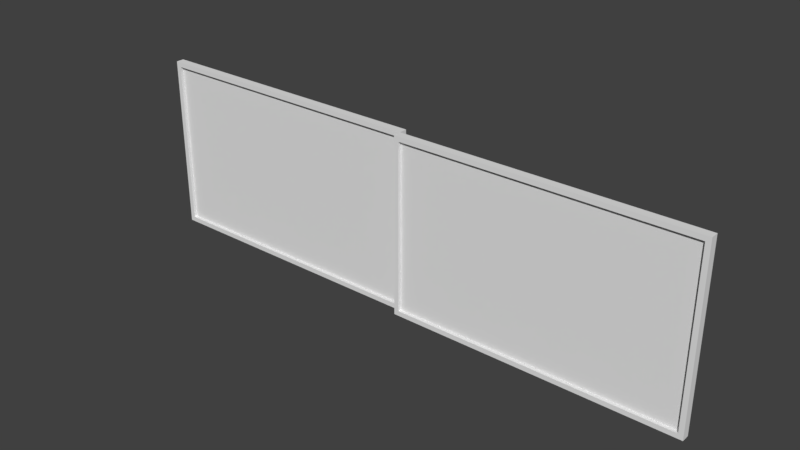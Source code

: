# Source: IndoorTexturedDoor.blend  (saved by Blender 2.78.0; exported with 4.5.12 LTS)
import bpy
from mathutils import Matrix  # noqa: F401  (used for matrix-valued properties, if any)

bpy.ops.wm.read_factory_settings(use_empty=True)
scene = bpy.context.scene
scene.name = 'Scene'

# ---- collections
col_collection_1 = bpy.data.collections.new('Collection 1'); scene.collection.children.link(col_collection_1)

# ---- materials (node trees are filled in below, after node groups)
mat_material = bpy.data.materials.new('Material')
mat_material.alpha_threshold = 0.0
mat_material.use_transparent_shadow = False
mat_material.roughness = 0.5
mat_material.line_color = (0.0, 0.0, 0.0, 1.0)

# ---- material node trees

# ---- world
world_world = bpy.data.worlds.new('World'); scene.world = world_world
world_world.color = (0.05088, 0.05088, 0.05088)
world_world.use_sun_shadow = False
world_world.sun_shadow_jitter_overblur = 0.0
world_world.cycles.sampling_method = 'MANUAL'

# ---- meshes
me_cube_007 = bpy.data.meshes.new('Cube.007')
me_cube_007.from_pydata([(-0.02, 1.77, 0.03), (-0.02, 0.03, 0.03), (-0.03, 0.03, 0.03), (-0.03, 1.77, 0.03), (-0.02, 1.77, 1.07), (-0.02, 0.03, 1.07), (-0.03, 0.03, 1.07), (-0.03, 1.77, 1.07)], [], [(0, 1, 2, 3), (4, 7, 6, 5), (0, 4, 5, 1), (1, 5, 6, 2), (2, 6, 7, 3), (4, 0, 3, 7)])
me_cube_007.materials.append(mat_material)
me_cube_007.use_remesh_preserve_volume = False
me_cube_007.use_remesh_preserve_attributes = False
me_cube_007.use_mirror_vertex_groups = False
me_cube_007.update()
me_cube_006 = bpy.data.meshes.new('Cube.006')
me_cube_006.from_pydata([(-2.384e-07, 0.03, -1.344e-06), (-2.384e-07, 1.77, -3.709e-05), (-0.05, 1.77, -3.709e-05), (-0.05, 0.03, -1.344e-06), (-4.768e-07, 0.03, 1.1), (-1.192e-07, 1.77, 1.1), (-0.05, 1.77, 1.1), (-0.05, 0.03, 1.1), (0.0, 1.8, 1.07), (-1.192e-07, 1.8, 0.03011), (-7.153e-07, -4.211e-07, 1.07), (-4.768e-07, -3.019e-07, 0.03011), (-0.05, 5.576e-08, 1.07), (-0.05, 5.576e-08, 0.03011), (-0.05, 1.8, 1.07), (-0.05, 1.8, 0.03011), (-0.05, 0.03, 0.03011), (-0.05, 0.03, 1.07), (-0.05, 1.77, 0.03007), (-0.05, 1.77, 1.07), (-2.384e-07, 1.77, 0.03007), (-1.192e-07, 1.77, 1.07), (-2.384e-07, 0.03, 0.03011), (-3.576e-07, 0.03, 1.07), (-0.05, 1.8, 1.1), (-0.05, 1.75e-07, 1.1), (-9.537e-07, -6.595e-07, 1.1), (2.384e-07, 1.8, 1.1), (-0.05, 1.8, 0.0), (-0.05, 5.576e-08, 0.0), (-2.384e-07, -1.827e-07, 0.0), (-2.384e-07, 1.8, 0.0)], [], [(31, 1, 2, 28), (27, 24, 6, 5), (1, 0, 3, 2), (8, 27, 5, 21), (5, 6, 7, 4), (21, 5, 4, 23), (3, 16, 18, 2), (27, 8, 14, 24), (17, 19, 21, 23), (2, 18, 15, 28), (8, 9, 15, 14), (18, 19, 14, 15), (0, 22, 11, 30), (12, 25, 7, 17), (22, 23, 10, 11), (30, 11, 13, 29), (17, 7, 6, 19), (11, 10, 12, 13), (19, 6, 24, 14), (0, 30, 29, 3), (9, 31, 28, 15), (23, 4, 26, 10), (4, 7, 25, 26), (10, 26, 25, 12), (29, 13, 16, 3), (13, 12, 17, 16), (1, 20, 22, 0), (18, 20, 21, 19), (31, 9, 20, 1), (9, 8, 21, 20), (16, 17, 23, 22), (16, 22, 20, 18)])
me_cube_006.materials.append(mat_material)
me_cube_006.use_remesh_preserve_volume = False
me_cube_006.use_remesh_preserve_attributes = False
me_cube_006.use_mirror_vertex_groups = False
me_cube_006.update()
me_cube_005 = bpy.data.meshes.new('Cube.005')
me_cube_005.from_pydata([(-0.07, -0.03, 0.03), (-0.07, -1.77, 0.03), (-0.08, -1.77, 0.03), (-0.08, -0.03, 0.03), (-0.07, -0.03, 1.07), (-0.07, -1.77, 1.07), (-0.08, -1.77, 1.07), (-0.08, -0.03, 1.07)], [], [(0, 1, 2, 3), (4, 7, 6, 5), (0, 4, 5, 1), (1, 5, 6, 2), (2, 6, 7, 3), (4, 0, 3, 7)])
me_cube_005.materials.append(mat_material)
me_cube_005.use_remesh_preserve_volume = False
me_cube_005.use_remesh_preserve_attributes = False
me_cube_005.use_mirror_vertex_groups = False
me_cube_005.update()
me_cube_003 = bpy.data.meshes.new('Cube.003')
me_cube_003.from_pydata([(-0.05, -1.77, -1.344e-06), (-0.05, -0.03, -3.709e-05), (-0.1, -0.03, -3.709e-05), (-0.1, -1.77, -1.344e-06), (-0.05, -1.77, 1.1), (-0.05, -0.03, 1.1), (-0.1, -0.03, 1.1), (-0.1, -1.77, 1.1), (-0.05, -5.44e-07, 1.07), (-0.05, -3.801e-07, 0.03011), (-0.05, -1.8, 1.07), (-0.05, -1.8, 0.03011), (-0.1, -1.8, 1.07), (-0.1, -1.8, 0.03011), (-0.1, -6.718e-08, 1.07), (-0.1, 9.674e-08, 0.03011), (-0.1, -1.77, 0.03011), (-0.1, -1.77, 1.07), (-0.1, -0.03, 0.03007), (-0.1, -0.03, 1.07), (-0.05, -0.03, 0.03007), (-0.05, -0.03, 1.07), (-0.05, -1.77, 0.03011), (-0.05, -1.77, 1.07), (-0.1, -2.236e-07, 1.1), (-0.1, -1.8, 1.1), (-0.05, -1.8, 1.1), (-0.05, -7.005e-07, 1.1), (-0.1, 2.532e-07, 0.0), (-0.1, -1.8, 0.0), (-0.05, -1.8, 0.0), (-0.05, -2.236e-07, 0.0)], [], [(31, 1, 2, 28), (27, 24, 6, 5), (1, 0, 3, 2), (8, 27, 5, 21), (5, 6, 7, 4), (21, 5, 4, 23), (3, 16, 18, 2), (27, 8, 14, 24), (17, 19, 21, 23), (2, 18, 15, 28), (8, 9, 15, 14), (18, 19, 14, 15), (0, 22, 11, 30), (12, 25, 7, 17), (22, 23, 10, 11), (30, 11, 13, 29), (17, 7, 6, 19), (11, 10, 12, 13), (19, 6, 24, 14), (0, 30, 29, 3), (9, 31, 28, 15), (23, 4, 26, 10), (4, 7, 25, 26), (10, 26, 25, 12), (29, 13, 16, 3), (13, 12, 17, 16), (1, 20, 22, 0), (18, 20, 21, 19), (31, 9, 20, 1), (9, 8, 21, 20), (16, 17, 23, 22), (16, 22, 20, 18)])
me_cube_003.materials.append(mat_material)
me_cube_003.use_remesh_preserve_volume = False
me_cube_003.use_remesh_preserve_attributes = False
me_cube_003.use_mirror_vertex_groups = False
me_cube_003.update()

# ---- objects
ob_cube_005 = bpy.data.objects.new('Cube.005', me_cube_007)
ob_cube_003 = bpy.data.objects.new('Cube.003', me_cube_006)
ob_cube_004 = bpy.data.objects.new('Cube.004', me_cube_005)
ob_cube_002 = bpy.data.objects.new('Cube.002', me_cube_003)

# ---- transforms, parenting, visibility, modifiers, constraints
ob_cube_005.location = (0.0, 0.0, 0.0)
ob_cube_005.rotation_euler = (0.0, -0.0, 1.571)
ob_cube_005.lock_rotations_4d = False
ob_cube_005.empty_display_type = 'ARROWS'
ob_cube_005.lineart.crease_threshold = 0.0
ob_cube_003.location = (0.0, 0.0, 0.0)
ob_cube_003.rotation_euler = (0.0, -0.0, 1.571)
ob_cube_003.lock_rotations_4d = False
ob_cube_003.empty_display_type = 'ARROWS'
ob_cube_003.lineart.crease_threshold = 0.0
ob_cube_004.location = (0.0, 0.0, 0.0)
ob_cube_004.rotation_euler = (0.0, -0.0, 1.571)
ob_cube_004.lock_rotations_4d = False
ob_cube_004.empty_display_type = 'ARROWS'
ob_cube_004.lineart.crease_threshold = 0.0
ob_cube_002.location = (0.0, 0.0, 0.0)
ob_cube_002.rotation_euler = (0.0, -0.0, 1.571)
ob_cube_002.lock_rotations_4d = False
ob_cube_002.empty_display_type = 'ARROWS'
ob_cube_002.lineart.crease_threshold = 0.0

# ---- collection membership
col_collection_1.objects.link(ob_cube_005)
col_collection_1.objects.link(ob_cube_003)
col_collection_1.objects.link(ob_cube_004)
col_collection_1.objects.link(ob_cube_002)

# ---- scene / render settings (as saved in the file)
scene.frame_start = 1; scene.frame_end = 250; scene.frame_set(0)
scene.render.engine = 'BLENDER_EEVEE_NEXT'
scene.render.resolution_percentage = 50
scene.render.dither_intensity = 0.0
scene.cycles.use_denoising = False
scene.cycles.samples = 128
scene.cycles.sampling_pattern = 'TABULATED_SOBOL'
scene.cycles.light_sampling_threshold = 0.0
scene.cycles.use_adaptive_sampling = False
scene.cycles.use_light_tree = False
scene.cycles.blur_glossy = 0.0
scene.cycles.sample_clamp_indirect = 0.0
scene.view_settings.view_transform = 'Standard'
bpy.context.view_layer.update()

# ---- added for rendering (the .blend has no active camera and no usable light): camera, sun
cam_auto = bpy.data.cameras.new('AutoCamera')
cam_auto.lens = 50.0
cam_auto.sensor_width = 36.0
cam_auto.clip_end = 1000.0
ob_auto_camera = bpy.data.objects.new('AutoCamera', cam_auto)
scene.collection.objects.link(ob_auto_camera)
ob_auto_camera.location = (3.48407, -4.23088, 3.33724)
ob_auto_camera.rotation_euler = (1.09748, -7.21219e-08, 0.694738)
scene.camera = ob_auto_camera
light_auto_sun = bpy.data.lights.new('AutoSun', 'SUN')
light_auto_sun.energy = 3.0
light_auto_sun.angle = 0.0523599
ob_auto_sun = bpy.data.objects.new('AutoSun', light_auto_sun)
scene.collection.objects.link(ob_auto_sun)
ob_auto_sun.rotation_euler = (0.872665, 0.174533, 0.523599)
bpy.context.view_layer.update()
